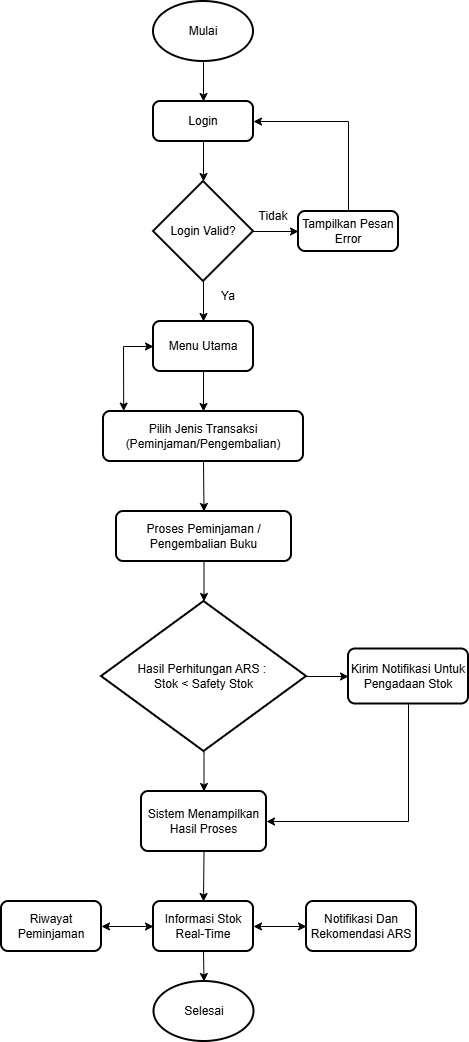

The diagram above was exported from draw.io. Its source (the exported page's mxGraphModel, read from the mxfile embedded in the PNG):
<mxGraphModel dx="1042" dy="626" grid="1" gridSize="10" guides="1" tooltips="1" connect="1" arrows="1" fold="1" page="1" pageScale="1" pageWidth="850" pageHeight="1100" math="0" shadow="0">
  <root>
    <mxCell id="0" />
    <mxCell id="1" parent="0" />
    <mxCell id="-md_3OKfMKIMGE0l_p3m-4" parent="1" style="strokeWidth=2;html=1;shape=mxgraph.flowchart.start_1;whiteSpace=wrap;" value="Mulai" vertex="1">
      <mxGeometry height="60" width="100" x="375" y="40" as="geometry" />
    </mxCell>
    <mxCell id="-md_3OKfMKIMGE0l_p3m-5" parent="1" style="rounded=1;whiteSpace=wrap;html=1;absoluteArcSize=1;arcSize=14;strokeWidth=2;" value="Login" vertex="1">
      <mxGeometry height="40" width="100" x="375" y="140" as="geometry" />
    </mxCell>
    <mxCell id="-md_3OKfMKIMGE0l_p3m-6" parent="1" style="strokeWidth=2;html=1;shape=mxgraph.flowchart.decision;whiteSpace=wrap;" value="Login Valid?" vertex="1">
      <mxGeometry height="100" width="100" x="375" y="220" as="geometry" />
    </mxCell>
    <mxCell id="-md_3OKfMKIMGE0l_p3m-7" parent="1" style="rounded=1;whiteSpace=wrap;html=1;absoluteArcSize=1;arcSize=14;strokeWidth=2;" value="Tampilkan Pesan Error" vertex="1">
      <mxGeometry height="40" width="100" x="520" y="250" as="geometry" />
    </mxCell>
    <mxCell id="-md_3OKfMKIMGE0l_p3m-8" parent="1" style="rounded=1;whiteSpace=wrap;html=1;absoluteArcSize=1;arcSize=14;strokeWidth=2;" value="Menu Utama" vertex="1">
      <mxGeometry height="50" width="100" x="375" y="360" as="geometry" />
    </mxCell>
    <mxCell id="-md_3OKfMKIMGE0l_p3m-10" parent="1" style="rounded=1;whiteSpace=wrap;html=1;absoluteArcSize=1;arcSize=14;strokeWidth=2;" value="Proses Peminjaman / Pengembalian Buku" vertex="1">
      <mxGeometry height="50" width="175" x="338" y="550" as="geometry" />
    </mxCell>
    <mxCell id="-md_3OKfMKIMGE0l_p3m-11" parent="1" style="strokeWidth=2;html=1;shape=mxgraph.flowchart.decision;whiteSpace=wrap;" value="Hasil Perhitungan ARS :&amp;nbsp;&lt;div&gt;Stok &amp;lt; Safety Stok&lt;/div&gt;" vertex="1">
      <mxGeometry height="150" width="205" x="323" y="640" as="geometry" />
    </mxCell>
    <mxCell id="-md_3OKfMKIMGE0l_p3m-12" parent="1" style="rounded=1;whiteSpace=wrap;html=1;absoluteArcSize=1;arcSize=14;strokeWidth=2;" value="Sistem Menampilkan Hasil Proses" vertex="1">
      <mxGeometry height="60" width="125" x="363" y="830" as="geometry" />
    </mxCell>
    <mxCell id="-md_3OKfMKIMGE0l_p3m-13" parent="1" style="rounded=1;whiteSpace=wrap;html=1;absoluteArcSize=1;arcSize=14;strokeWidth=2;" value="Kirim Notifikasi Untuk Pengadaan Stok" vertex="1">
      <mxGeometry height="55" width="120" x="570" y="687.5" as="geometry" />
    </mxCell>
    <mxCell id="-md_3OKfMKIMGE0l_p3m-14" parent="1" style="rounded=1;whiteSpace=wrap;html=1;absoluteArcSize=1;arcSize=14;strokeWidth=2;" value="Informasi Stok Real-Time" vertex="1">
      <mxGeometry height="50" width="100" x="375" y="940" as="geometry" />
    </mxCell>
    <mxCell id="-md_3OKfMKIMGE0l_p3m-15" parent="1" style="rounded=1;whiteSpace=wrap;html=1;absoluteArcSize=1;arcSize=14;strokeWidth=2;" value="Riwayat Peminjaman" vertex="1">
      <mxGeometry height="50" width="100" x="223" y="940" as="geometry" />
    </mxCell>
    <mxCell id="-md_3OKfMKIMGE0l_p3m-16" parent="1" style="rounded=1;whiteSpace=wrap;html=1;absoluteArcSize=1;arcSize=14;strokeWidth=2;" value="Notifikasi Dan Rekomendasi ARS" vertex="1">
      <mxGeometry height="50" width="110" x="528" y="940" as="geometry" />
    </mxCell>
    <mxCell id="-md_3OKfMKIMGE0l_p3m-17" parent="1" style="strokeWidth=2;html=1;shape=mxgraph.flowchart.start_1;whiteSpace=wrap;" value="Selesai" vertex="1">
      <mxGeometry height="60" width="100" x="375.5" y="1020" as="geometry" />
    </mxCell>
    <mxCell id="-md_3OKfMKIMGE0l_p3m-18" edge="1" parent="1" source="-md_3OKfMKIMGE0l_p3m-4" style="endArrow=classic;html=1;rounded=0;exitX=0.5;exitY=1;exitDx=0;exitDy=0;exitPerimeter=0;entryX=0.5;entryY=0;entryDx=0;entryDy=0;" target="-md_3OKfMKIMGE0l_p3m-5" value="">
      <mxGeometry height="50" relative="1" width="50" as="geometry">
        <mxPoint x="400" y="200" as="sourcePoint" />
        <mxPoint x="450" y="150" as="targetPoint" />
      </mxGeometry>
    </mxCell>
    <mxCell id="-md_3OKfMKIMGE0l_p3m-19" edge="1" parent="1" source="-md_3OKfMKIMGE0l_p3m-5" style="endArrow=classic;html=1;rounded=0;exitX=0.5;exitY=1;exitDx=0;exitDy=0;entryX=0.5;entryY=0;entryDx=0;entryDy=0;entryPerimeter=0;" target="-md_3OKfMKIMGE0l_p3m-6" value="">
      <mxGeometry height="50" relative="1" width="50" as="geometry">
        <mxPoint x="400" y="200" as="sourcePoint" />
        <mxPoint x="450" y="150" as="targetPoint" />
      </mxGeometry>
    </mxCell>
    <mxCell id="-md_3OKfMKIMGE0l_p3m-20" edge="1" parent="1" source="-md_3OKfMKIMGE0l_p3m-6" style="endArrow=classic;html=1;rounded=0;exitX=1;exitY=0.5;exitDx=0;exitDy=0;exitPerimeter=0;entryX=0;entryY=0.5;entryDx=0;entryDy=0;" target="-md_3OKfMKIMGE0l_p3m-7" value="">
      <mxGeometry height="50" relative="1" width="50" as="geometry">
        <mxPoint x="400" y="200" as="sourcePoint" />
        <mxPoint x="450" y="150" as="targetPoint" />
      </mxGeometry>
    </mxCell>
    <mxCell id="-md_3OKfMKIMGE0l_p3m-21" edge="1" parent="1" source="-md_3OKfMKIMGE0l_p3m-7" style="endArrow=classic;html=1;rounded=0;exitX=0.5;exitY=0;exitDx=0;exitDy=0;entryX=1;entryY=0.5;entryDx=0;entryDy=0;" target="-md_3OKfMKIMGE0l_p3m-5" value="">
      <mxGeometry height="50" relative="1" width="50" as="geometry">
        <Array as="points">
          <mxPoint x="570" y="160" />
        </Array>
        <mxPoint x="400" y="200" as="sourcePoint" />
        <mxPoint x="450" y="150" as="targetPoint" />
      </mxGeometry>
    </mxCell>
    <mxCell id="-md_3OKfMKIMGE0l_p3m-22" edge="1" parent="1" source="-md_3OKfMKIMGE0l_p3m-6" style="endArrow=classic;html=1;rounded=0;exitX=0.5;exitY=1;exitDx=0;exitDy=0;exitPerimeter=0;entryX=0.5;entryY=0;entryDx=0;entryDy=0;" target="-md_3OKfMKIMGE0l_p3m-8" value="">
      <mxGeometry height="50" relative="1" width="50" as="geometry">
        <mxPoint x="400" y="300" as="sourcePoint" />
        <mxPoint x="450" y="250" as="targetPoint" />
      </mxGeometry>
    </mxCell>
    <mxCell id="-md_3OKfMKIMGE0l_p3m-23" parent="1" style="rounded=1;whiteSpace=wrap;html=1;absoluteArcSize=1;arcSize=14;strokeWidth=2;" value="Pilih Jenis Transaksi&lt;div&gt;(Peminjaman/Pengembalian)&lt;/div&gt;" vertex="1">
      <mxGeometry height="50" width="200" x="325" y="450" as="geometry" />
    </mxCell>
    <mxCell id="-md_3OKfMKIMGE0l_p3m-24" edge="1" parent="1" source="-md_3OKfMKIMGE0l_p3m-8" style="endArrow=classic;html=1;rounded=0;exitX=0.5;exitY=1;exitDx=0;exitDy=0;entryX=0.5;entryY=0;entryDx=0;entryDy=0;" target="-md_3OKfMKIMGE0l_p3m-23" value="">
      <mxGeometry height="50" relative="1" width="50" as="geometry">
        <mxPoint x="400" y="400" as="sourcePoint" />
        <mxPoint x="450" y="350" as="targetPoint" />
      </mxGeometry>
    </mxCell>
    <mxCell id="-md_3OKfMKIMGE0l_p3m-25" parent="1" style="text;html=1;whiteSpace=wrap;strokeColor=none;fillColor=none;align=center;verticalAlign=middle;rounded=0;autosize=1;resizable=0;" value="Tidak" vertex="1">
      <mxGeometry height="30" width="50" x="470" y="240" as="geometry" />
    </mxCell>
    <mxCell id="-md_3OKfMKIMGE0l_p3m-26" parent="1" style="text;html=1;whiteSpace=wrap;strokeColor=none;fillColor=none;align=center;verticalAlign=middle;rounded=0;autosize=1;resizable=0;" value="Ya" vertex="1">
      <mxGeometry height="30" width="40" x="430" y="320" as="geometry" />
    </mxCell>
    <mxCell id="-md_3OKfMKIMGE0l_p3m-29" edge="1" parent="1" source="-md_3OKfMKIMGE0l_p3m-8" style="endArrow=classic;startArrow=classic;html=1;rounded=0;exitX=0;exitY=0.5;exitDx=0;exitDy=0;entryX=0.101;entryY=-0.008;entryDx=0;entryDy=0;entryPerimeter=0;" target="-md_3OKfMKIMGE0l_p3m-23" value="">
      <mxGeometry height="50" relative="1" width="50" as="geometry">
        <Array as="points">
          <mxPoint x="345" y="385" />
        </Array>
        <mxPoint x="400" y="400" as="sourcePoint" />
        <mxPoint x="450" y="350" as="targetPoint" />
      </mxGeometry>
    </mxCell>
    <mxCell id="-md_3OKfMKIMGE0l_p3m-30" edge="1" parent="1" source="-md_3OKfMKIMGE0l_p3m-23" style="endArrow=classic;html=1;rounded=0;exitX=0.5;exitY=1;exitDx=0;exitDy=0;entryX=0.5;entryY=0;entryDx=0;entryDy=0;" target="-md_3OKfMKIMGE0l_p3m-10" value="">
      <mxGeometry height="50" relative="1" width="50" as="geometry">
        <mxPoint x="400" y="700" as="sourcePoint" />
        <mxPoint x="450" y="650" as="targetPoint" />
      </mxGeometry>
    </mxCell>
    <mxCell id="-md_3OKfMKIMGE0l_p3m-31" edge="1" parent="1" source="-md_3OKfMKIMGE0l_p3m-10" style="endArrow=classic;html=1;rounded=0;exitX=0.5;exitY=1;exitDx=0;exitDy=0;entryX=0.5;entryY=0;entryDx=0;entryDy=0;entryPerimeter=0;" target="-md_3OKfMKIMGE0l_p3m-11" value="">
      <mxGeometry height="50" relative="1" width="50" as="geometry">
        <mxPoint x="400" y="500" as="sourcePoint" />
        <mxPoint x="450" y="450" as="targetPoint" />
      </mxGeometry>
    </mxCell>
    <mxCell id="-md_3OKfMKIMGE0l_p3m-32" edge="1" parent="1" source="-md_3OKfMKIMGE0l_p3m-11" style="endArrow=classic;html=1;rounded=0;exitX=1;exitY=0.5;exitDx=0;exitDy=0;exitPerimeter=0;entryX=0;entryY=0.5;entryDx=0;entryDy=0;" target="-md_3OKfMKIMGE0l_p3m-13" value="">
      <mxGeometry height="50" relative="1" width="50" as="geometry">
        <mxPoint x="400" y="700" as="sourcePoint" />
        <mxPoint x="450" y="650" as="targetPoint" />
      </mxGeometry>
    </mxCell>
    <mxCell id="-md_3OKfMKIMGE0l_p3m-33" edge="1" parent="1" source="-md_3OKfMKIMGE0l_p3m-11" style="endArrow=classic;html=1;rounded=0;exitX=0.5;exitY=1;exitDx=0;exitDy=0;exitPerimeter=0;entryX=0.5;entryY=0;entryDx=0;entryDy=0;" target="-md_3OKfMKIMGE0l_p3m-12" value="">
      <mxGeometry height="50" relative="1" width="50" as="geometry">
        <mxPoint x="400" y="700" as="sourcePoint" />
        <mxPoint x="450" y="650" as="targetPoint" />
      </mxGeometry>
    </mxCell>
    <mxCell id="-md_3OKfMKIMGE0l_p3m-34" edge="1" parent="1" source="-md_3OKfMKIMGE0l_p3m-13" style="endArrow=classic;html=1;rounded=0;exitX=0.5;exitY=1;exitDx=0;exitDy=0;entryX=1;entryY=0.5;entryDx=0;entryDy=0;" target="-md_3OKfMKIMGE0l_p3m-12" value="">
      <mxGeometry height="50" relative="1" width="50" as="geometry">
        <Array as="points">
          <mxPoint x="630" y="860" />
        </Array>
        <mxPoint x="400" y="700" as="sourcePoint" />
        <mxPoint x="450" y="650" as="targetPoint" />
      </mxGeometry>
    </mxCell>
    <mxCell id="-md_3OKfMKIMGE0l_p3m-38" edge="1" parent="1" source="-md_3OKfMKIMGE0l_p3m-12" style="endArrow=classic;html=1;rounded=0;exitX=0.5;exitY=1;exitDx=0;exitDy=0;entryX=0.5;entryY=0;entryDx=0;entryDy=0;" target="-md_3OKfMKIMGE0l_p3m-14" value="">
      <mxGeometry height="50" relative="1" width="50" as="geometry">
        <mxPoint x="400" y="1000" as="sourcePoint" />
        <mxPoint x="450" y="950" as="targetPoint" />
      </mxGeometry>
    </mxCell>
    <mxCell id="-md_3OKfMKIMGE0l_p3m-40" edge="1" parent="1" source="-md_3OKfMKIMGE0l_p3m-15" style="endArrow=classic;startArrow=classic;html=1;rounded=0;exitX=1;exitY=0.5;exitDx=0;exitDy=0;entryX=0;entryY=0.5;entryDx=0;entryDy=0;" target="-md_3OKfMKIMGE0l_p3m-14" value="">
      <mxGeometry height="50" relative="1" width="50" as="geometry">
        <mxPoint x="400" y="1000" as="sourcePoint" />
        <mxPoint x="450" y="950" as="targetPoint" />
      </mxGeometry>
    </mxCell>
    <mxCell id="-md_3OKfMKIMGE0l_p3m-41" edge="1" parent="1" source="-md_3OKfMKIMGE0l_p3m-14" style="endArrow=classic;html=1;rounded=0;exitX=0.5;exitY=1;exitDx=0;exitDy=0;entryX=0.5;entryY=0;entryDx=0;entryDy=0;entryPerimeter=0;" target="-md_3OKfMKIMGE0l_p3m-17" value="">
      <mxGeometry height="50" relative="1" width="50" as="geometry">
        <mxPoint x="400" y="1000" as="sourcePoint" />
        <mxPoint x="450" y="950" as="targetPoint" />
      </mxGeometry>
    </mxCell>
    <mxCell id="-md_3OKfMKIMGE0l_p3m-42" edge="1" parent="1" source="-md_3OKfMKIMGE0l_p3m-14" style="endArrow=classic;startArrow=classic;html=1;rounded=0;entryX=0;entryY=0.5;entryDx=0;entryDy=0;exitX=1;exitY=0.5;exitDx=0;exitDy=0;" target="-md_3OKfMKIMGE0l_p3m-16" value="">
      <mxGeometry height="50" relative="1" width="50" as="geometry">
        <mxPoint x="400" y="1000" as="sourcePoint" />
        <mxPoint x="450" y="950" as="targetPoint" />
      </mxGeometry>
    </mxCell>
  </root>
</mxGraphModel>